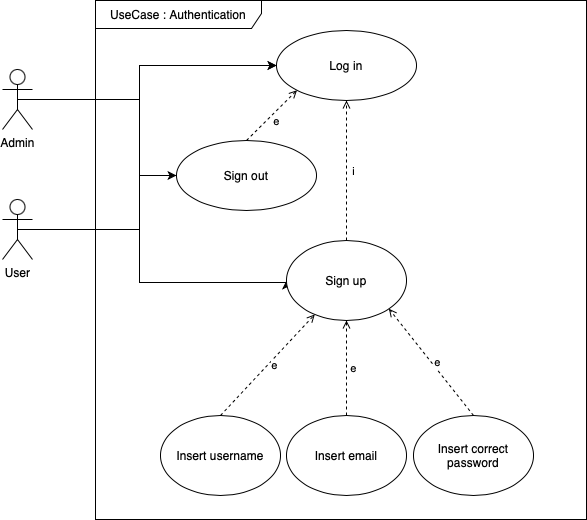

The diagram above was exported from draw.io. Its source (the exported page's mxGraphModel, read from the mxfile embedded in the PNG):
<mxGraphModel dx="1772" dy="595" grid="1" gridSize="10" guides="1" tooltips="1" connect="1" arrows="1" fold="1" page="1" pageScale="1" pageWidth="827" pageHeight="1169" math="0" shadow="0">
  <root>
    <mxCell id="0" />
    <mxCell id="1" parent="0" />
    <mxCell id="u5AytVDvopaBV_mwuoOb-1" style="rounded=0;orthogonalLoop=1;jettySize=auto;html=1;exitX=0.5;exitY=0;exitDx=0;exitDy=0;entryX=0;entryY=1;entryDx=0;entryDy=0;dashed=1;endArrow=open;endFill=0;startArrow=none;startFill=0;" edge="1" parent="1" source="u5AytVDvopaBV_mwuoOb-3" target="u5AytVDvopaBV_mwuoOb-9">
      <mxGeometry relative="1" as="geometry" />
    </mxCell>
    <mxCell id="u5AytVDvopaBV_mwuoOb-2" value="e" style="edgeLabel;html=1;align=center;verticalAlign=middle;resizable=0;points=[];" connectable="0" vertex="1" parent="u5AytVDvopaBV_mwuoOb-1">
      <mxGeometry x="-0.1464" y="-1" relative="1" as="geometry">
        <mxPoint x="8" y="1" as="offset" />
      </mxGeometry>
    </mxCell>
    <mxCell id="u5AytVDvopaBV_mwuoOb-3" value="Sign out" style="ellipse;whiteSpace=wrap;html=1;" vertex="1" parent="1">
      <mxGeometry x="89" y="1212" width="140" height="70" as="geometry" />
    </mxCell>
    <mxCell id="u5AytVDvopaBV_mwuoOb-4" value="UseCase : Authentication" style="shape=umlFrame;whiteSpace=wrap;html=1;pointerEvents=0;width=166;height=28;" vertex="1" parent="1">
      <mxGeometry x="8" y="1072" width="491" height="519" as="geometry" />
    </mxCell>
    <mxCell id="u5AytVDvopaBV_mwuoOb-5" style="edgeStyle=orthogonalEdgeStyle;rounded=0;orthogonalLoop=1;jettySize=auto;html=1;exitX=0.5;exitY=0.5;exitDx=0;exitDy=0;exitPerimeter=0;entryX=0;entryY=0.5;entryDx=0;entryDy=0;" edge="1" parent="1" source="u5AytVDvopaBV_mwuoOb-8" target="u5AytVDvopaBV_mwuoOb-10">
      <mxGeometry relative="1" as="geometry">
        <Array as="points">
          <mxPoint x="52" y="1301" />
          <mxPoint x="52" y="1354" />
        </Array>
      </mxGeometry>
    </mxCell>
    <mxCell id="u5AytVDvopaBV_mwuoOb-6" style="edgeStyle=orthogonalEdgeStyle;rounded=0;orthogonalLoop=1;jettySize=auto;html=1;exitX=0.5;exitY=0.5;exitDx=0;exitDy=0;exitPerimeter=0;entryX=0;entryY=0.5;entryDx=0;entryDy=0;" edge="1" parent="1" source="u5AytVDvopaBV_mwuoOb-8" target="u5AytVDvopaBV_mwuoOb-9">
      <mxGeometry relative="1" as="geometry">
        <Array as="points">
          <mxPoint x="52" y="1301" />
          <mxPoint x="52" y="1137" />
        </Array>
      </mxGeometry>
    </mxCell>
    <mxCell id="u5AytVDvopaBV_mwuoOb-7" style="edgeStyle=orthogonalEdgeStyle;rounded=0;orthogonalLoop=1;jettySize=auto;html=1;exitX=0.5;exitY=0.5;exitDx=0;exitDy=0;exitPerimeter=0;entryX=0;entryY=0.5;entryDx=0;entryDy=0;" edge="1" parent="1" source="u5AytVDvopaBV_mwuoOb-8" target="u5AytVDvopaBV_mwuoOb-3">
      <mxGeometry relative="1" as="geometry">
        <Array as="points">
          <mxPoint x="52" y="1301" />
          <mxPoint x="52" y="1247" />
        </Array>
      </mxGeometry>
    </mxCell>
    <mxCell id="u5AytVDvopaBV_mwuoOb-8" value="User" style="shape=umlActor;verticalLabelPosition=bottom;verticalAlign=top;html=1;" vertex="1" parent="1">
      <mxGeometry x="-85" y="1271" width="30" height="60" as="geometry" />
    </mxCell>
    <mxCell id="u5AytVDvopaBV_mwuoOb-9" value="Log in" style="ellipse;whiteSpace=wrap;html=1;" vertex="1" parent="1">
      <mxGeometry x="189" y="1102" width="140" height="70" as="geometry" />
    </mxCell>
    <mxCell id="u5AytVDvopaBV_mwuoOb-10" value="Sign up" style="ellipse;whiteSpace=wrap;html=1;" vertex="1" parent="1">
      <mxGeometry x="199" y="1312" width="120" height="80" as="geometry" />
    </mxCell>
    <mxCell id="u5AytVDvopaBV_mwuoOb-11" value="" style="endArrow=open;html=1;rounded=0;exitX=0.5;exitY=0;exitDx=0;exitDy=0;dashed=1;entryX=0.5;entryY=1;entryDx=0;entryDy=0;endFill=0;" edge="1" parent="1" source="u5AytVDvopaBV_mwuoOb-10" target="u5AytVDvopaBV_mwuoOb-9">
      <mxGeometry relative="1" as="geometry">
        <mxPoint x="154" y="1293" as="sourcePoint" />
        <mxPoint x="225" y="1283" as="targetPoint" />
        <Array as="points" />
      </mxGeometry>
    </mxCell>
    <mxCell id="u5AytVDvopaBV_mwuoOb-12" value="i" style="edgeLabel;resizable=0;html=1;align=center;verticalAlign=middle;" connectable="0" vertex="1" parent="u5AytVDvopaBV_mwuoOb-11">
      <mxGeometry relative="1" as="geometry">
        <mxPoint x="6" as="offset" />
      </mxGeometry>
    </mxCell>
    <mxCell id="u5AytVDvopaBV_mwuoOb-13" value="Insert username" style="ellipse;whiteSpace=wrap;html=1;" vertex="1" parent="1">
      <mxGeometry x="73" y="1487" width="120" height="80" as="geometry" />
    </mxCell>
    <mxCell id="u5AytVDvopaBV_mwuoOb-14" value="Insert email" style="ellipse;whiteSpace=wrap;html=1;" vertex="1" parent="1">
      <mxGeometry x="199" y="1487" width="120" height="80" as="geometry" />
    </mxCell>
    <mxCell id="u5AytVDvopaBV_mwuoOb-15" value="Insert correct password" style="ellipse;whiteSpace=wrap;html=1;" vertex="1" parent="1">
      <mxGeometry x="326" y="1487" width="120" height="80" as="geometry" />
    </mxCell>
    <mxCell id="u5AytVDvopaBV_mwuoOb-16" value="" style="endArrow=open;html=1;rounded=0;exitX=0.5;exitY=0;exitDx=0;exitDy=0;dashed=1;endFill=0;" edge="1" parent="1" source="u5AytVDvopaBV_mwuoOb-13" target="u5AytVDvopaBV_mwuoOb-10">
      <mxGeometry relative="1" as="geometry">
        <mxPoint x="232" y="1324" as="sourcePoint" />
        <mxPoint x="228" y="1287" as="targetPoint" />
        <Array as="points" />
      </mxGeometry>
    </mxCell>
    <mxCell id="u5AytVDvopaBV_mwuoOb-17" value="e" style="edgeLabel;resizable=0;html=1;align=center;verticalAlign=middle;" connectable="0" vertex="1" parent="u5AytVDvopaBV_mwuoOb-16">
      <mxGeometry relative="1" as="geometry">
        <mxPoint x="6" as="offset" />
      </mxGeometry>
    </mxCell>
    <mxCell id="u5AytVDvopaBV_mwuoOb-18" value="" style="endArrow=open;html=1;rounded=0;exitX=0.5;exitY=0;exitDx=0;exitDy=0;dashed=1;endFill=0;entryX=0.5;entryY=1;entryDx=0;entryDy=0;" edge="1" parent="1" source="u5AytVDvopaBV_mwuoOb-14" target="u5AytVDvopaBV_mwuoOb-10">
      <mxGeometry relative="1" as="geometry">
        <mxPoint x="243" y="1442" as="sourcePoint" />
        <mxPoint x="312" y="1385" as="targetPoint" />
        <Array as="points" />
      </mxGeometry>
    </mxCell>
    <mxCell id="u5AytVDvopaBV_mwuoOb-19" value="e" style="edgeLabel;resizable=0;html=1;align=center;verticalAlign=middle;" connectable="0" vertex="1" parent="u5AytVDvopaBV_mwuoOb-18">
      <mxGeometry relative="1" as="geometry">
        <mxPoint x="6" as="offset" />
      </mxGeometry>
    </mxCell>
    <mxCell id="u5AytVDvopaBV_mwuoOb-20" value="" style="endArrow=open;html=1;rounded=0;exitX=0.5;exitY=0;exitDx=0;exitDy=0;dashed=1;endFill=0;entryX=1;entryY=1;entryDx=0;entryDy=0;" edge="1" parent="1" source="u5AytVDvopaBV_mwuoOb-15" target="u5AytVDvopaBV_mwuoOb-10">
      <mxGeometry relative="1" as="geometry">
        <mxPoint x="387.75" y="1440" as="sourcePoint" />
        <mxPoint x="456.75" y="1383" as="targetPoint" />
        <Array as="points" />
      </mxGeometry>
    </mxCell>
    <mxCell id="u5AytVDvopaBV_mwuoOb-21" value="e" style="edgeLabel;resizable=0;html=1;align=center;verticalAlign=middle;" connectable="0" vertex="1" parent="u5AytVDvopaBV_mwuoOb-20">
      <mxGeometry relative="1" as="geometry">
        <mxPoint x="6" as="offset" />
      </mxGeometry>
    </mxCell>
    <mxCell id="u5AytVDvopaBV_mwuoOb-22" style="edgeStyle=orthogonalEdgeStyle;rounded=0;orthogonalLoop=1;jettySize=auto;html=1;exitX=0.5;exitY=0.5;exitDx=0;exitDy=0;exitPerimeter=0;entryX=0;entryY=0.5;entryDx=0;entryDy=0;" edge="1" parent="1" source="u5AytVDvopaBV_mwuoOb-23" target="u5AytVDvopaBV_mwuoOb-9">
      <mxGeometry relative="1" as="geometry">
        <Array as="points">
          <mxPoint x="52" y="1171" />
          <mxPoint x="52" y="1137" />
        </Array>
      </mxGeometry>
    </mxCell>
    <mxCell id="u5AytVDvopaBV_mwuoOb-23" value="Admin" style="shape=umlActor;verticalLabelPosition=bottom;verticalAlign=top;html=1;" vertex="1" parent="1">
      <mxGeometry x="-85" y="1141" width="30" height="60" as="geometry" />
    </mxCell>
  </root>
</mxGraphModel>